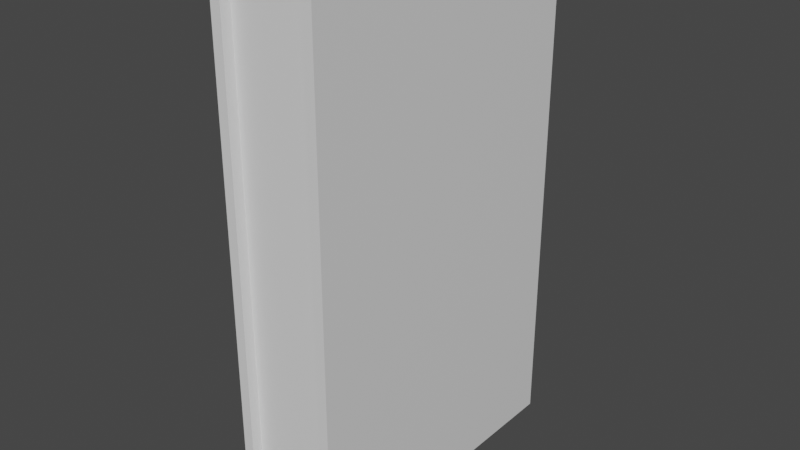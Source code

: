 # Source: Book.blend  (saved by Blender 2.82.7; exported with 4.5.12 LTS)
import bpy
from mathutils import Matrix  # noqa: F401  (used for matrix-valued properties, if any)

bpy.ops.wm.read_factory_settings(use_empty=True)
scene = bpy.context.scene
scene.name = 'Scene'

# ---- collections
col_collection = bpy.data.collections.new('Collection'); scene.collection.children.link(col_collection)

# ---- materials (node trees are filled in below, after node groups)
mat_material = bpy.data.materials.new('Material')
mat_material.alpha_threshold = 0.0
mat_material.use_transparent_shadow = False
mat_material.line_color = (0.0, 0.0, 0.0, 1.0)

# ---- material node trees
mat_material.use_nodes = True; mat_material.node_tree.nodes.clear()
_N = mat_material.node_tree.nodes; _L = mat_material.node_tree.links
n0 = _N.new('ShaderNodeOutputMaterial'); n0.name = 'Material Output'; n0.location = (300, 300)
n1 = _N.new('ShaderNodeBsdfPrincipled'); n1.name = 'Principled BSDF'; n1.location = (10, 300)
n1.distribution = 'GGX'
n1.subsurface_method = 'BURLEY'
n1.inputs[2].default_value = 0.4
n1.inputs[3].default_value = 1.45
n1.inputs[27].default_value = (0.0, 0.0, 0.0, 1.0)
n1.inputs[28].default_value = 1.0
_L.new(n1.outputs[0], n0.inputs[0])
n0.is_active_output = True

# ---- world
world_world = bpy.data.worlds.new('World'); scene.world = world_world
world_world.use_nodes = True; world_world.node_tree.nodes.clear()
_N = world_world.node_tree.nodes; _L = world_world.node_tree.links
n0 = _N.new('ShaderNodeOutputWorld'); n0.name = 'World Output'; n0.location = (300, 300)
n1 = _N.new('ShaderNodeBackground'); n1.name = 'Background'; n1.location = (10, 300)
n1.inputs[0].default_value = (0.05088, 0.05088, 0.05088, 1.0)
_L.new(n1.outputs[0], n0.inputs[0])
n0.is_active_output = True
world_world.color = (0.05088, 0.05088, 0.05088)
world_world.use_sun_shadow = False
world_world.sun_shadow_jitter_overblur = 0.0

# ---- meshes
me_cube = bpy.data.meshes.new('Cube')
me_cube.from_pydata([(0.1, 0.3, 0.98), (0.1, 0.3, 0.02), (0.1, -0.28, 0.98), (0.1, -0.28, 0.02), (-0.1, 0.3, 0.98), (-0.1, 0.3, 0.02), (-0.1, -0.28, 0.98), (-0.1, -0.28, 0.02), (0.08, 0.3, 0.02), (0.08, -0.28, 0.98), (0.08, -0.28, 0.02), (0.08, 0.3, 0.98), (-0.08, 0.3, 0.02), (-0.08, -0.28, 0.98), (-0.08, -0.28, 0.02), (-0.08, 0.3, 0.98), (-0.1, 0.28, 0.02), (0.1, 0.28, 0.98), (-0.1, 0.28, 0.98), (0.1, 0.28, 0.02), (0.08, 0.28, 0.02), (0.08, 0.28, 0.98), (-0.08, 0.28, 0.02), (-0.08, 0.28, 0.98), (-0.08, -0.28, 1.0), (-0.1, -0.28, 1.0), (-0.1, 0.28, 1.0), (-0.1, 0.3, 1.0), (0.08, 0.3, 1.0), (0.1, 0.3, 1.0), (0.1, -0.28, 1.0), (0.08, -0.28, 1.0), (-0.08, 0.3, 1.0), (0.1, 0.28, 1.0), (0.08, 0.28, 1.0), (-0.08, 0.28, 1.0), (-0.08, 0.3, -2.235e-08), (-0.1, 0.3, -2.235e-08), (0.08, -0.28, -2.235e-08), (0.1, -0.28, -2.235e-08), (0.1, 0.28, -2.235e-08), (0.1, 0.3, -2.235e-08), (0.08, 0.3, -2.235e-08), (-0.1, -0.28, -2.235e-08), (-0.08, -0.28, -2.235e-08), (-0.1, 0.28, -2.235e-08), (0.08, 0.28, -2.235e-08), (-0.08, 0.28, -2.235e-08), (-0.1, -0.3, 0.02), (-0.1, -0.3, 0.98), (0.1, -0.3, 0.98), (0.1, -0.3, 0.02), (-0.08, -0.3, 0.98), (0.08, -0.3, 0.02), (0.08, -0.3, 0.98), (-0.08, -0.3, 0.02), (0.1, -0.3, -2.235e-08), (0.08, -0.3, -2.235e-08), (-0.08, -0.3, 1.0), (-0.1, -0.3, 1.0), (0.1, -0.3, 1.0), (0.08, -0.3, 1.0), (-0.1, -0.3, -2.235e-08), (-0.08, -0.3, -2.235e-08)], [], [(25, 6, 49, 59), (16, 18, 4, 5), (8, 11, 0, 1), (12, 15, 11, 8), (39, 3, 51, 56), (5, 4, 15, 12), (10, 9, 13, 14), (4, 18, 26, 27), (5, 12, 36, 37), (18, 6, 25, 26), (8, 1, 41, 42), (1, 0, 17, 19), (19, 3, 39, 40), (21, 9, 31, 34), (11, 15, 32, 28), (9, 21, 23, 13), (17, 0, 29, 33), (3, 19, 17, 2), (7, 6, 18, 16), (30, 31, 61, 60), (14, 22, 20, 10), (12, 8, 42, 36), (28, 32, 35, 34), (29, 28, 34, 33), (32, 27, 26, 35), (24, 35, 26, 25), (30, 33, 34, 31), (13, 23, 35, 24), (38, 39, 56, 57), (0, 11, 28, 29), (2, 17, 33, 30), (6, 7, 48, 49), (23, 21, 34, 35), (15, 4, 27, 32), (37, 36, 47, 45), (36, 42, 46, 47), (42, 41, 40, 46), (43, 45, 47, 44), (38, 46, 40, 39), (7, 16, 45, 43), (31, 9, 54, 61), (22, 14, 44, 47), (20, 22, 47, 46), (16, 5, 37, 45), (10, 20, 46, 38), (1, 19, 40, 41), (55, 52, 49, 48), (51, 50, 54, 53), (51, 53, 57, 56), (54, 50, 60, 61), (49, 52, 58, 59), (55, 48, 62, 63), (3, 2, 50, 51), (10, 38, 57, 53), (14, 13, 52, 55), (43, 44, 63, 62), (7, 43, 62, 48), (13, 24, 58, 52), (24, 25, 59, 58), (44, 14, 55, 63), (9, 10, 53, 54), (2, 30, 60, 50)])
_uv = me_cube.uv_layers.new(name='UVMap')
_uv.uv.foreach_set('vector', [0.31, 0.0, 0.31, 0.01, 0.3, 0.01, 0.3, 0.0, 0.59, 0.49, 0.59, 0.01, 0.6, 0.01, 0.6, 0.49, 0.9, 0.01, 0.9, 0.49, 0.89, 0.49, 0.89, 0.01, 0.98, 0.01, 0.98, 0.49, 0.9, 0.49, 0.9, 0.01, 0.29, 0.5, 0.29, 0.49, 0.3, 0.49, 0.3, 0.5, 0.99, 0.01, 0.99, 0.49, 0.98, 0.49, 0.98, 0.01, 0.29, 0.98, 0.29, 0.5, 0.37, 0.5, 0.37, 0.98, 0.6, 0.01, 0.59, 0.01, 0.59, 0.0, 0.6, 0.0, 0.99, 0.01, 0.98, 0.01, 0.98, 0.0, 0.99, 0.0, 0.59, 0.01, 0.31, 0.01, 0.31, 0.0, 0.59, 0.0, 0.9, 0.01, 0.89, 0.01, 0.89, 0.0, 0.9, 0.0, 1.937e-07, 0.49, 1.49e-08, 0.01, 0.01, 0.01, 0.01, 0.49, 0.01, 0.49, 0.29, 0.49, 0.29, 0.5, 0.01, 0.5, 0.29, 0.51, 0.01, 0.51, 0.01, 0.5, 0.29, 0.5, 0.9, 0.49, 0.98, 0.49, 0.98, 0.5, 0.9, 0.5, 0.68, 0.5, 0.68, 0.78, 0.6, 0.78, 0.6, 0.5, 0.01, 0.01, 1.49e-08, 0.01, 0.0, 1.192e-07, 0.01, 1.192e-07, 0.29, 0.49, 0.01, 0.49, 0.01, 0.01, 0.29, 0.01, 0.31, 0.49, 0.31, 0.01, 0.59, 0.01, 0.59, 0.49, 0.37, 0.79, 0.38, 0.79, 0.38, 0.8, 0.37, 0.8, 0.68, 0.78, 0.68, 0.5, 0.76, 0.5, 0.76, 0.78, 0.98, 0.01, 0.9, 0.01, 0.9, 0.0, 0.98, 0.0, 0.38, 0.5, 0.46, 0.5, 0.46, 0.51, 0.38, 0.51, 0.37, 0.5, 0.38, 0.5, 0.38, 0.51, 0.37, 0.51, 0.46, 0.5, 0.47, 0.5, 0.47, 0.51, 0.46, 0.51, 0.46, 0.79, 0.46, 0.51, 0.47, 0.51, 0.47, 0.79, 0.37, 0.79, 0.37, 0.51, 0.38, 0.51, 0.38, 0.79, 0.88, 0.01, 0.6, 0.01, 0.6, 1.192e-07, 0.88, 0.0, 0.48, 0.51, 0.47, 0.51, 0.47, 0.5, 0.48, 0.5, 0.89, 0.49, 0.9, 0.49, 0.9, 0.5, 0.89, 0.5, 0.29, 0.01, 0.01, 0.01, 0.01, 1.192e-07, 0.29, 0.0, 0.31, 0.01, 0.31, 0.49, 0.3, 0.49, 0.3, 0.01, 0.58, 0.58, 0.58, 0.5, 0.59, 0.5, 0.59, 0.58, 0.98, 0.49, 0.99, 0.49, 0.99, 0.5, 0.98, 0.5, 0.57, 0.8, 0.56, 0.8, 0.56, 0.79, 0.57, 0.79, 0.56, 0.8, 0.48, 0.8, 0.48, 0.79, 0.56, 0.79, 0.48, 0.8, 0.47, 0.8, 0.47, 0.79, 0.48, 0.79, 0.57, 0.51, 0.57, 0.79, 0.56, 0.79, 0.56, 0.51, 0.48, 0.51, 0.48, 0.79, 0.47, 0.79, 0.47, 0.51, 0.31, 0.49, 0.59, 0.49, 0.59, 0.5, 0.31, 0.5, 0.01, 0.5, 0.01, 0.51, 1.49e-08, 0.51, 0.0, 0.5, 0.6, 0.49, 0.88, 0.49, 0.88, 0.5, 0.6, 0.5, 0.58, 0.5, 0.58, 0.58, 0.57, 0.58, 0.57, 0.5, 0.59, 0.49, 0.6, 0.49, 0.6, 0.5, 0.59, 0.5, 0.01, 0.99, 0.29, 0.99, 0.29, 1.0, 0.01, 1.0, 1.937e-07, 0.49, 0.01, 0.49, 0.01, 0.5, 1.937e-07, 0.5, 0.59, 0.99, 0.59, 0.51, 0.6, 0.51, 0.6, 0.99, 0.99, 0.49, 0.99, 0.01, 1.0, 0.01, 1.0, 0.49, 0.99, 0.49, 1.0, 0.49, 1.0, 0.5, 0.99, 0.5, 1.0, 0.01, 0.99, 0.01, 0.99, 0.0, 1.0, 0.0, 0.6, 0.51, 0.59, 0.51, 0.59, 0.5, 0.6, 0.5, 0.59, 0.99, 0.6, 0.99, 0.6, 1.0, 0.59, 1.0, 0.29, 0.49, 0.29, 0.01, 0.3, 0.01, 0.3, 0.49, 0.01, 0.99, 0.01, 1.0, 8.941e-08, 1.0, 8.941e-08, 0.99, 0.88, 0.49, 0.88, 0.01, 0.89, 0.01, 0.89, 0.49, 0.57, 0.51, 0.56, 0.51, 0.56, 0.5, 0.57, 0.5, 0.31, 0.49, 0.31, 0.5, 0.3, 0.5, 0.3, 0.49, 0.88, 0.01, 0.88, 0.0, 0.89, 0.0, 0.89, 0.01, 0.46, 0.79, 0.47, 0.79, 0.47, 0.8, 0.46, 0.8, 0.88, 0.5, 0.88, 0.49, 0.89, 0.49, 0.89, 0.5, 0.01, 0.51, 0.01, 0.99, 8.941e-08, 0.99, 1.49e-08, 0.51, 0.29, 0.01, 0.29, 0.0, 0.3, 0.0, 0.3, 0.01])
me_cube.materials.append(mat_material)
me_cube.use_remesh_preserve_volume = False
me_cube.use_remesh_preserve_attributes = False
me_cube.use_mirror_vertex_groups = False
me_cube.update()

# ---- objects
ob_cube = bpy.data.objects.new('Cube', me_cube)

# ---- transforms, parenting, visibility, modifiers, constraints
ob_cube.location = (0.0, 0.0, 0.0)
ob_cube.lock_rotations_4d = False
ob_cube.empty_display_type = 'ARROWS'
ob_cube.lineart.crease_threshold = 0.0

# ---- collection membership
col_collection.objects.link(ob_cube)

# ---- scene / render settings (as saved in the file)
scene.frame_start = 1; scene.frame_end = 250; scene.frame_set(1)
scene.render.engine = 'BLENDER_EEVEE_NEXT'
scene.cycles.use_denoising = False
scene.cycles.samples = 128
scene.cycles.sampling_pattern = 'TABULATED_SOBOL'
scene.cycles.use_adaptive_sampling = False
scene.cycles.use_light_tree = False
scene.view_settings.view_transform = 'Filmic'
bpy.context.view_layer.update()

# ---- added for rendering (the .blend has no active camera and no usable light): camera, sun
cam_auto = bpy.data.cameras.new('AutoCamera')
cam_auto.lens = 50.0
cam_auto.sensor_width = 36.0
cam_auto.clip_end = 1000.0
ob_auto_camera = bpy.data.objects.new('AutoCamera', cam_auto)
scene.collection.objects.link(ob_auto_camera)
ob_auto_camera.location = (1.09474, -1.31369, 1.37579)
ob_auto_camera.rotation_euler = (1.09748, -7.21219e-08, 0.694738)
scene.camera = ob_auto_camera
light_auto_sun = bpy.data.lights.new('AutoSun', 'SUN')
light_auto_sun.energy = 3.0
light_auto_sun.angle = 0.0523599
ob_auto_sun = bpy.data.objects.new('AutoSun', light_auto_sun)
scene.collection.objects.link(ob_auto_sun)
ob_auto_sun.rotation_euler = (0.872665, 0.174533, 0.523599)
bpy.context.view_layer.update()
